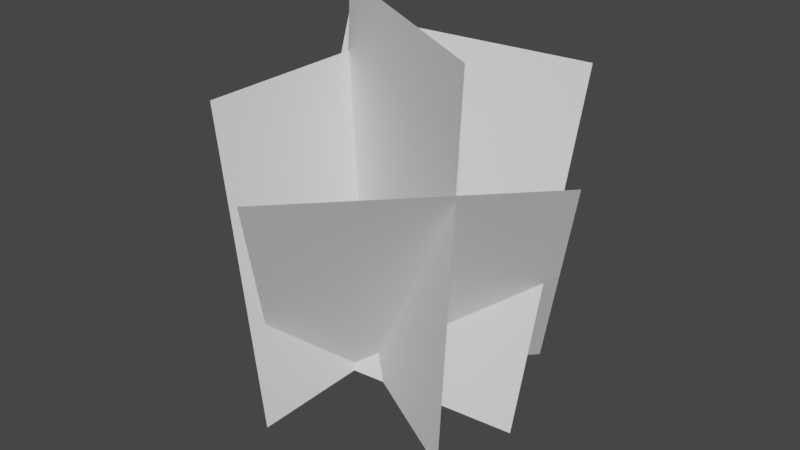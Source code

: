 # Source: grass.blend  (saved by Blender 3.4.6; exported with 4.5.12 LTS)
import bpy
from mathutils import Matrix  # noqa: F401  (used for matrix-valued properties, if any)

bpy.ops.wm.read_factory_settings(use_empty=True)
scene = bpy.context.scene
scene.name = 'Scene'

# ---- collections
col_collection = bpy.data.collections.new('Collection'); scene.collection.children.link(col_collection)

# ---- world
world_world = bpy.data.worlds.new('World'); scene.world = world_world
world_world.use_nodes = True; world_world.node_tree.nodes.clear()
_N = world_world.node_tree.nodes; _L = world_world.node_tree.links
n0 = _N.new('ShaderNodeOutputWorld'); n0.name = 'World Output'; n0.location = (300, 300)
n1 = _N.new('ShaderNodeBackground'); n1.name = 'Background'; n1.location = (10, 300)
n1.inputs[0].default_value = (0.05088, 0.05088, 0.05088, 1.0)
_L.new(n1.outputs[0], n0.inputs[0])
n0.is_active_output = True
world_world.color = (0.05088, 0.05088, 0.05088)
world_world.use_sun_shadow = False
world_world.sun_shadow_jitter_overblur = 0.0

# ---- meshes
me_plane = bpy.data.meshes.new('Plane')
me_plane.from_pydata([(-0.07507, 0.2211, 0.08037), (-0.01962, 4.371e-09, 0.1), (-0.07507, 0.2211, -0.1196), (-0.01962, -4.371e-09, -0.1), (0.09839, 0.237, -0.09927), (0.1129, -9.265e-11, -0.00212), (-0.1008, 0.237, -0.08116), (-0.08625, 6.99e-10, 0.01599), (0.1525, 0.1967, -0.002515), (0.07473, -4.228e-09, -0.09672), (0.01444, 0.1967, 0.1422), (-0.06328, 2.099e-09, 0.04803), (0.0994, 0.2746, 0.04335), (0.09686, 2.555e-09, 0.05845), (-0.07491, 0.2746, -0.05471), (-0.07745, -1.732e-09, -0.03962)], [], [(0, 1, 3, 2), (4, 5, 7, 6), (8, 9, 11, 10), (12, 13, 15, 14)])
_uv = me_plane.uv_layers.new(name='UVMap')
_uv.uv.foreach_set('vector', [-0.001864, 0.9998, 8.988e-05, 9e-05, 0.9997, -0.0008234, 1.002, 0.998, 8.911e-05, 0.9998, -0.001864, 0.001066, 1.002, -0.0008234, 0.9997, 0.9989, 8.911e-05, 0.9998, -0.001864, 0.001066, 1.002, -0.0008234, 0.9997, 0.9989, 8.911e-05, 0.9998, -0.001864, 0.001066, 1.002, -0.0008234, 0.9997, 0.9989])
me_plane.update()

# ---- objects
ob_plane = bpy.data.objects.new('Plane', me_plane)

# ---- transforms, parenting, visibility, modifiers, constraints
ob_plane.location = (0.0, 0.0, 0.0)
ob_plane.rotation_euler = (1.571, 0.0, 0.0)

# ---- collection membership
col_collection.objects.link(ob_plane)

# ---- scene / render settings (as saved in the file)
scene.frame_start = 1; scene.frame_end = 250; scene.frame_set(1)
scene.render.engine = 'BLENDER_EEVEE_NEXT'
scene.cycles.sampling_pattern = 'TABULATED_SOBOL'
scene.cycles.use_light_tree = False
scene.view_settings.view_transform = 'Filmic'
bpy.context.view_layer.update()

# ---- added for rendering (the .blend has no active camera and no usable light): camera, sun
cam_auto = bpy.data.cameras.new('AutoCamera')
cam_auto.lens = 50.0
cam_auto.sensor_width = 36.0
cam_auto.clip_end = 1000.0
ob_auto_camera = bpy.data.objects.new('AutoCamera', cam_auto)
scene.collection.objects.link(ob_auto_camera)
ob_auto_camera.location = (0.447883, -0.517759, 0.474914)
ob_auto_camera.rotation_euler = (1.09748, -7.21219e-08, 0.694738)
scene.camera = ob_auto_camera
light_auto_sun = bpy.data.lights.new('AutoSun', 'SUN')
light_auto_sun.energy = 3.0
light_auto_sun.angle = 0.0523599
ob_auto_sun = bpy.data.objects.new('AutoSun', light_auto_sun)
scene.collection.objects.link(ob_auto_sun)
ob_auto_sun.rotation_euler = (0.872665, 0.174533, 0.523599)
bpy.context.view_layer.update()
